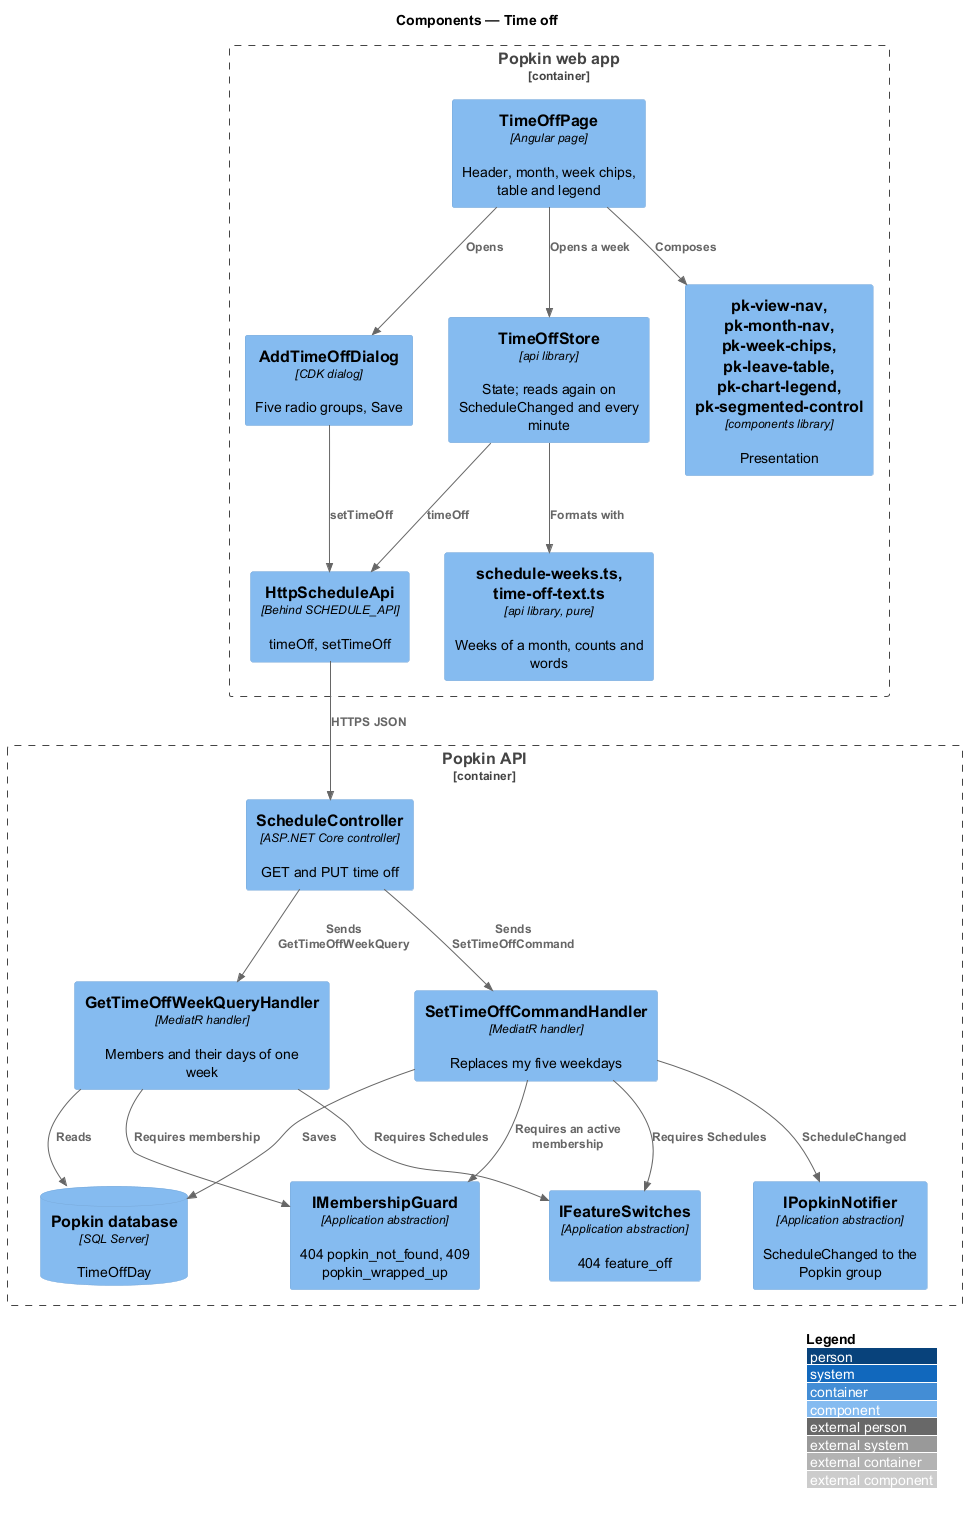

The diagram above was rendered by PlantUML. Its source (embedded in the PNG):
@startuml
!include <C4/C4_Component>
LAYOUT_WITH_LEGEND()
title Components — Time off

Container_Boundary(web, "Popkin web app") {
  Component(page, "TimeOffPage", "Angular page", "Header, month, week chips, table and legend")
  Component(dialog, "AddTimeOffDialog", "CDK dialog", "Five radio groups, Save")
  Component(store, "TimeOffStore", "api library", "State; reads again on ScheduleChanged and every minute")
  Component(weeks, "schedule-weeks.ts, time-off-text.ts", "api library, pure", "Weeks of a month, counts and words")
  Component(client, "HttpScheduleApi", "Behind SCHEDULE_API", "timeOff, setTimeOff")
  Component(ui, "pk-view-nav, pk-month-nav, pk-week-chips, pk-leave-table, pk-chart-legend, pk-segmented-control", "components library", "Presentation")
}
Container_Boundary(api, "Popkin API") {
  Component(ctrl, "ScheduleController", "ASP.NET Core controller", "GET and PUT time off")
  Component(query, "GetTimeOffWeekQueryHandler", "MediatR handler", "Members and their days of one week")
  Component(cmd, "SetTimeOffCommandHandler", "MediatR handler", "Replaces my five weekdays")
  Component(switches, "IFeatureSwitches", "Application abstraction", "404 feature_off")
  Component(guard, "IMembershipGuard", "Application abstraction", "404 popkin_not_found, 409 popkin_wrapped_up")
  Component(notifier, "IPopkinNotifier", "Application abstraction", "ScheduleChanged to the Popkin group")
  ComponentDb(db, "Popkin database", "SQL Server", "TimeOffDay")
}
Rel(page, store, "Opens a week")
Rel(page, dialog, "Opens")
Rel(page, ui, "Composes")
Rel(store, weeks, "Formats with")
Rel(store, client, "timeOff")
Rel(dialog, client, "setTimeOff")
Rel(client, ctrl, "HTTPS JSON")
Rel(ctrl, query, "Sends GetTimeOffWeekQuery")
Rel(ctrl, cmd, "Sends SetTimeOffCommand")
Rel(query, switches, "Requires Schedules")
Rel(cmd, switches, "Requires Schedules")
Rel(query, guard, "Requires membership")
Rel(cmd, guard, "Requires an active membership")
Rel(cmd, notifier, "ScheduleChanged")
Rel(query, db, "Reads")
Rel(cmd, db, "Saves")
@enduml